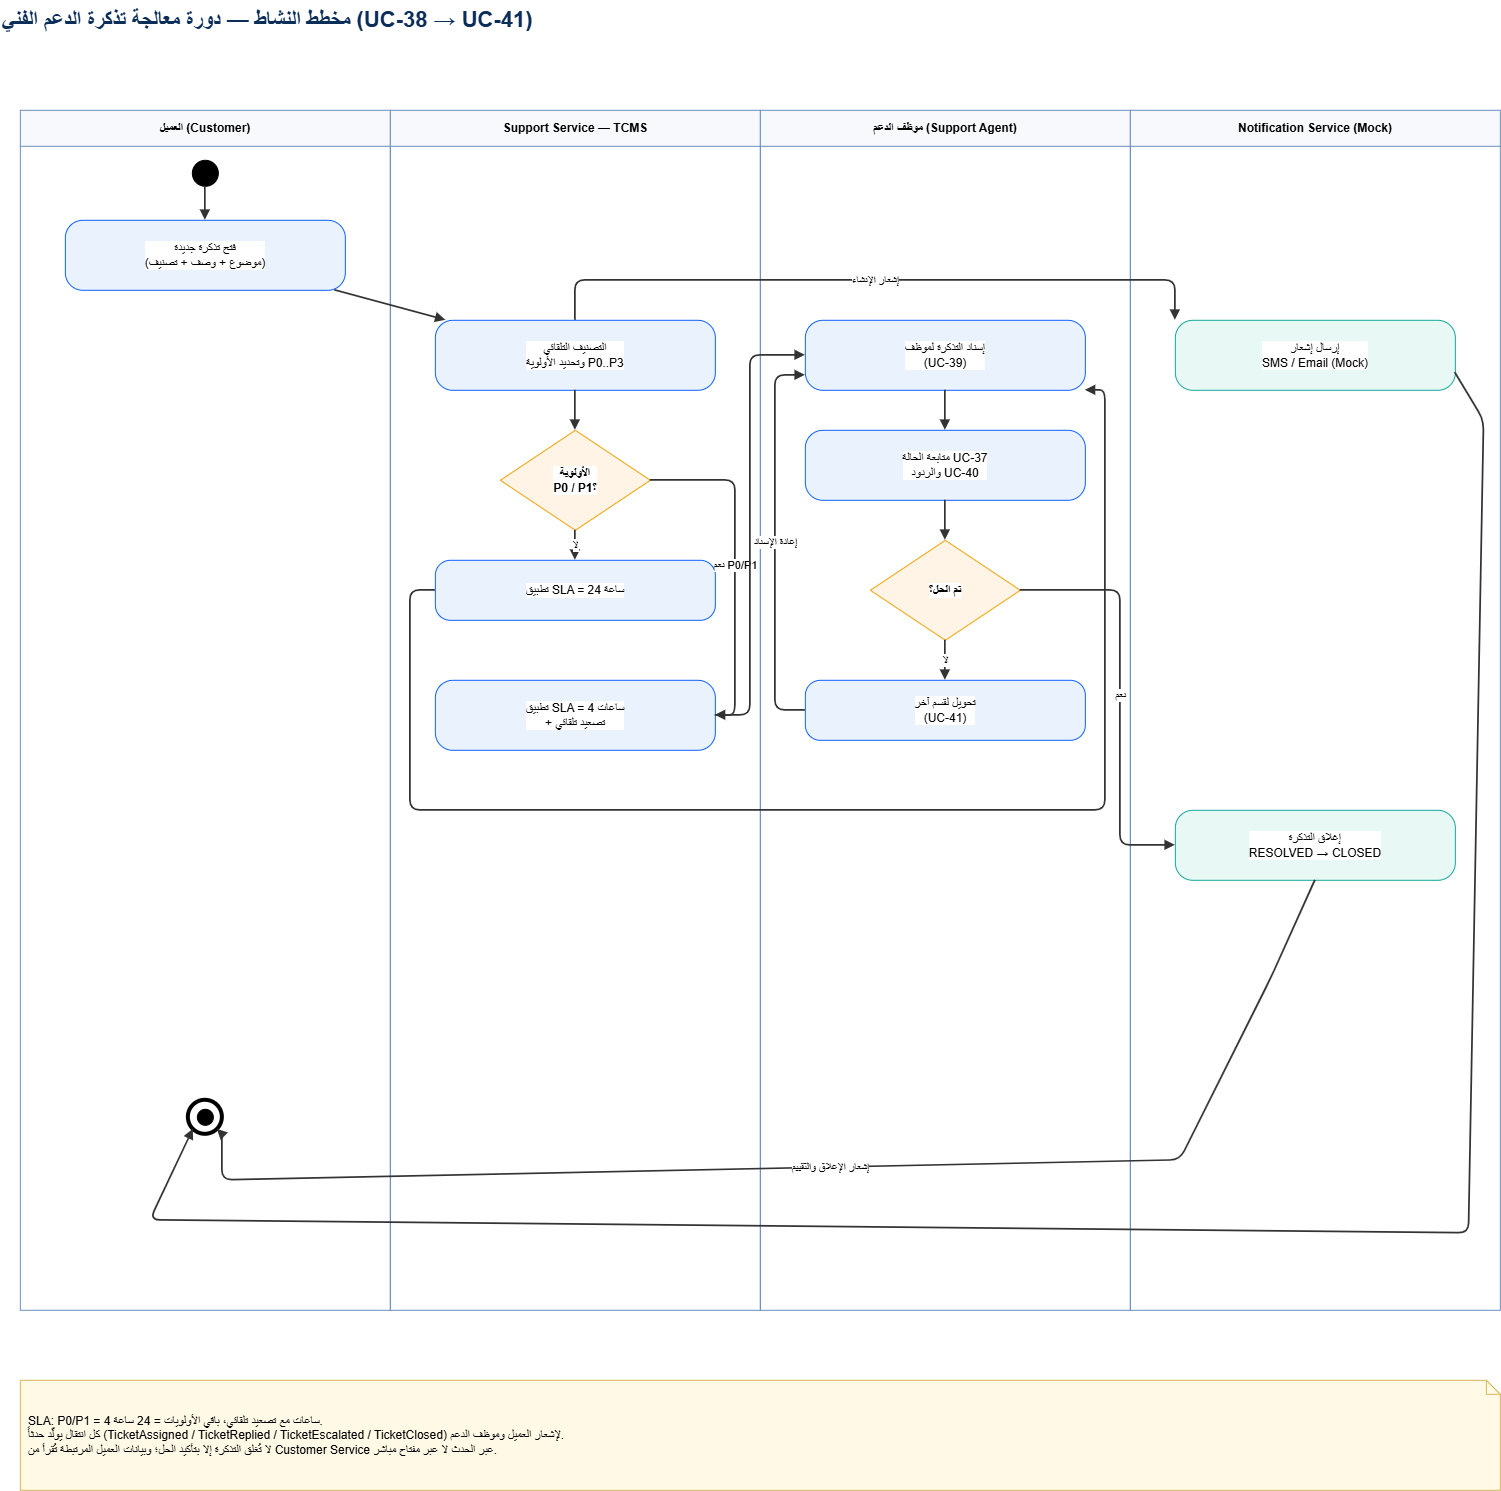

The diagram above was exported from draw.io. Its source (the exported page's mxGraphModel, read from the mxfile embedded in the PNG):
<mxGraphModel dx="1517" dy="1874" grid="1" gridSize="10" guides="1" tooltips="1" connect="1" arrows="1" fold="1" page="1" pageScale="1" pageWidth="1654" pageHeight="1680" math="0" shadow="0">
  <root>
    <mxCell id="0" />
    <mxCell id="1" parent="0" />
    <mxCell id="title_tcms-act-ticket" parent="1" style="text;html=1;align=left;fontSize=22;fontStyle=1;fontColor=#0B2E59;verticalAlign=middle;" value="مخطط النشاط — دورة معالجة تذكرة الدعم الفني (UC-38 → UC-41)" vertex="1">
      <mxGeometry height="40" width="1250" x="40" y="20" as="geometry" />
    </mxCell>
    <mxCell id="t1" parent="1" style="swimlane;whiteSpace=wrap;html=1;startSize=36;fillColor=#F7F9FC;strokeColor=#6c8ebf;fontStyle=1;horizontal=1;" value="العميل (Customer)" vertex="1">
      <mxGeometry height="1200" width="370" x="60" y="130" as="geometry" />
    </mxCell>
    <mxCell id="ts" parent="t1" style="ellipse;whiteSpace=wrap;html=1;fillColor=#000000;strokeColor=#000000;" value="" vertex="1">
      <mxGeometry height="26" width="26" x="172" y="50" as="geometry" />
    </mxCell>
    <mxCell id="c1" parent="t1" style="rounded=1;whiteSpace=wrap;html=1;arcSize=25;fillColor=#EAF2FD;strokeColor=#0F62FE;labelBackgroundColor=#FFFFFF;" value="فتح تذكرة جديدة&#10;(موضوع + وصف + تصنيف)" vertex="1">
      <mxGeometry height="70" width="280" x="45" y="110" as="geometry" />
    </mxCell>
    <mxCell id="tf" parent="t1" style="ellipse;whiteSpace=wrap;html=1;fillColor=#FFFFFF;strokeColor=#000000;strokeWidth=4;" value="" vertex="1">
      <mxGeometry height="34" width="34" x="168" y="990" as="geometry" />
    </mxCell>
    <mxCell id="tf_i" parent="t1" style="ellipse;whiteSpace=wrap;html=1;fillColor=#000000;strokeColor=#000000;" value="" vertex="1">
      <mxGeometry height="16" width="16" x="177" y="999" as="geometry" />
    </mxCell>
    <mxCell id="t2" parent="1" style="swimlane;whiteSpace=wrap;html=1;startSize=36;fillColor=#F7F9FC;strokeColor=#6c8ebf;fontStyle=1;horizontal=1;" value="Support Service — TCMS" vertex="1">
      <mxGeometry height="1200" width="370" x="430" y="130" as="geometry" />
    </mxCell>
    <mxCell id="c2" parent="t2" style="rounded=1;whiteSpace=wrap;html=1;arcSize=25;fillColor=#EAF2FD;strokeColor=#0F62FE;labelBackgroundColor=#FFFFFF;" value="التصنيف التلقائي&#10;وتحديد الأولوية P0..P3" vertex="1">
      <mxGeometry height="70" width="280" x="45" y="210" as="geometry" />
    </mxCell>
    <mxCell id="cd" parent="t2" style="rhombus;whiteSpace=wrap;html=1;fillColor=#FFF4E5;strokeColor=#F1A208;fontStyle=1;labelBackgroundColor=#FFFFFF;" value="الأولوية&#10;P0 / P1؟" vertex="1">
      <mxGeometry height="100" width="150" x="110" y="320" as="geometry" />
    </mxCell>
    <mxCell id="c4" parent="t2" style="rounded=1;whiteSpace=wrap;html=1;arcSize=25;fillColor=#EAF2FD;strokeColor=#0F62FE;labelBackgroundColor=#FFFFFF;" value="تطبيق SLA = 24 ساعة" vertex="1">
      <mxGeometry height="60" width="280" x="45" y="450" as="geometry" />
    </mxCell>
    <mxCell id="c3" parent="t2" style="rounded=1;whiteSpace=wrap;html=1;arcSize=25;fillColor=#EAF2FD;strokeColor=#0F62FE;labelBackgroundColor=#FFFFFF;" value="تطبيق SLA = 4 ساعات&#10;+ تصعيد تلقائي" vertex="1">
      <mxGeometry height="70" width="280" x="45" y="570" as="geometry" />
    </mxCell>
    <mxCell id="t3" parent="1" style="swimlane;whiteSpace=wrap;html=1;startSize=36;fillColor=#F7F9FC;strokeColor=#6c8ebf;fontStyle=1;horizontal=1;" value="موظف الدعم (Support Agent)" vertex="1">
      <mxGeometry height="1200" width="370" x="800" y="130" as="geometry" />
    </mxCell>
    <mxCell id="c5" parent="t3" style="rounded=1;whiteSpace=wrap;html=1;arcSize=25;fillColor=#EAF2FD;strokeColor=#0F62FE;labelBackgroundColor=#FFFFFF;" value="إسناد التذكرة لموظف&#10;(UC-39)" vertex="1">
      <mxGeometry height="70" width="280" x="45" y="210" as="geometry" />
    </mxCell>
    <mxCell id="c6" parent="t3" style="rounded=1;whiteSpace=wrap;html=1;arcSize=25;fillColor=#EAF2FD;strokeColor=#0F62FE;labelBackgroundColor=#FFFFFF;" value="متابعة الحالة UC-37&#10;والردود UC-40" vertex="1">
      <mxGeometry height="70" width="280" x="45" y="320" as="geometry" />
    </mxCell>
    <mxCell id="cd2" parent="t3" style="rhombus;whiteSpace=wrap;html=1;fillColor=#FFF4E5;strokeColor=#F1A208;fontStyle=1;labelBackgroundColor=#FFFFFF;" value="تم الحل؟" vertex="1">
      <mxGeometry height="100" width="150" x="110" y="430" as="geometry" />
    </mxCell>
    <mxCell id="c7" parent="t3" style="rounded=1;whiteSpace=wrap;html=1;arcSize=25;fillColor=#EAF2FD;strokeColor=#0F62FE;labelBackgroundColor=#FFFFFF;" value="تحويل لقسم آخر&#10;(UC-41)" vertex="1">
      <mxGeometry height="60" width="280" x="45" y="570" as="geometry" />
    </mxCell>
    <mxCell id="t4" parent="1" style="swimlane;whiteSpace=wrap;html=1;startSize=36;fillColor=#F7F9FC;strokeColor=#6c8ebf;fontStyle=1;horizontal=1;" value="Notification Service (Mock)" vertex="1">
      <mxGeometry height="1200" width="370" x="1170" y="130" as="geometry" />
    </mxCell>
    <mxCell id="c9" parent="t4" style="rounded=1;whiteSpace=wrap;html=1;arcSize=25;fillColor=#E8F8F5;strokeColor=#14A99B;labelBackgroundColor=#FFFFFF;" value="إرسال إشعار&#10;SMS / Email (Mock)" vertex="1">
      <mxGeometry height="70" width="280" x="45" y="210" as="geometry" />
    </mxCell>
    <mxCell id="c8" parent="t4" style="rounded=1;whiteSpace=wrap;html=1;arcSize=25;fillColor=#E8F8F5;strokeColor=#14A99B;labelBackgroundColor=#FFFFFF;" value="إغلاق التذكرة&#10;RESOLVED → CLOSED" vertex="1">
      <mxGeometry height="70" width="280" x="45" y="700" as="geometry" />
    </mxCell>
    <mxCell id="r1" edge="1" parent="1" source="ts" style="endArrow=block;endFill=1;html=1;strokeWidth=1.7;strokeColor=#333333;labelBackgroundColor=#FFFFFF;fontSize=11;" target="c1" value="">
      <mxGeometry relative="1" as="geometry" />
    </mxCell>
    <mxCell id="r2" edge="1" parent="1" source="c1" style="endArrow=block;endFill=1;html=1;strokeWidth=1.7;strokeColor=#333333;labelBackgroundColor=#FFFFFF;fontSize=11;" target="c2" value="">
      <mxGeometry relative="1" as="geometry" />
    </mxCell>
    <mxCell id="r3" edge="1" parent="1" source="c2" style="endArrow=block;endFill=1;html=1;strokeWidth=1.7;strokeColor=#333333;labelBackgroundColor=#FFFFFF;fontSize=11;" target="cd" value="">
      <mxGeometry relative="1" as="geometry" />
    </mxCell>
    <mxCell id="r4" edge="1" parent="1" source="cd" style="endArrow=block;endFill=1;html=1;strokeWidth=1.7;strokeColor=#333333;labelBackgroundColor=#FFFFFF;fontSize=11;" target="c4" value="لا">
      <mxGeometry relative="1" as="geometry">
        <Array as="points">
          <mxPoint x="615" y="550" />
          <mxPoint x="615" y="580" />
        </Array>
      </mxGeometry>
    </mxCell>
    <mxCell id="r5" edge="1" parent="1" source="cd" style="endArrow=block;endFill=1;html=1;strokeWidth=1.7;strokeColor=#333333;labelBackgroundColor=#FFFFFF;fontSize=11;" target="c3" value="نعم P0/P1">
      <mxGeometry relative="1" as="geometry">
        <Array as="points">
          <mxPoint x="690" y="500" />
          <mxPoint x="775" y="500" />
          <mxPoint x="775" y="735" />
          <mxPoint x="755" y="735" />
        </Array>
      </mxGeometry>
    </mxCell>
    <mxCell id="r6" edge="1" parent="1" source="c3" style="endArrow=block;endFill=1;html=1;strokeWidth=1.7;strokeColor=#333333;labelBackgroundColor=#FFFFFF;fontSize=11;" target="c5" value="">
      <mxGeometry relative="1" as="geometry">
        <Array as="points">
          <mxPoint x="790" y="735" />
          <mxPoint x="790" y="375" />
          <mxPoint x="845" y="375" />
        </Array>
      </mxGeometry>
    </mxCell>
    <mxCell id="r7" edge="1" parent="1" source="c4" style="endArrow=block;endFill=1;html=1;strokeWidth=1.7;strokeColor=#333333;labelBackgroundColor=#FFFFFF;fontSize=11;" target="c5" value="">
      <mxGeometry relative="1" as="geometry">
        <Array as="points">
          <mxPoint x="450" y="610" />
          <mxPoint x="450" y="830" />
          <mxPoint x="1145" y="830" />
          <mxPoint x="1145" y="410" />
          <mxPoint x="1125" y="410" />
        </Array>
      </mxGeometry>
    </mxCell>
    <mxCell id="r8" edge="1" parent="1" source="c5" style="endArrow=block;endFill=1;html=1;strokeWidth=1.7;strokeColor=#333333;labelBackgroundColor=#FFFFFF;fontSize=11;" target="c6" value="">
      <mxGeometry relative="1" as="geometry" />
    </mxCell>
    <mxCell id="r9" edge="1" parent="1" source="c6" style="endArrow=block;endFill=1;html=1;strokeWidth=1.7;strokeColor=#333333;labelBackgroundColor=#FFFFFF;fontSize=11;" target="cd2" value="">
      <mxGeometry relative="1" as="geometry" />
    </mxCell>
    <mxCell id="r10" edge="1" parent="1" source="cd2" style="endArrow=block;endFill=1;html=1;strokeWidth=1.7;strokeColor=#333333;labelBackgroundColor=#FFFFFF;fontSize=11;" target="c8" value="نعم">
      <mxGeometry relative="1" as="geometry">
        <Array as="points">
          <mxPoint x="1160" y="610" />
          <mxPoint x="1160" y="865" />
          <mxPoint x="1215" y="865" />
        </Array>
      </mxGeometry>
    </mxCell>
    <mxCell id="r11" edge="1" parent="1" source="cd2" style="endArrow=block;endFill=1;html=1;strokeWidth=1.7;strokeColor=#333333;labelBackgroundColor=#FFFFFF;fontSize=11;" target="c7" value="لا">
      <mxGeometry relative="1" as="geometry" />
    </mxCell>
    <mxCell id="r12" edge="1" parent="1" source="c7" style="endArrow=block;endFill=1;html=1;strokeWidth=1.7;strokeColor=#333333;labelBackgroundColor=#FFFFFF;fontSize=11;" target="c5" value="إعادة الإسناد">
      <mxGeometry relative="1" as="geometry">
        <Array as="points">
          <mxPoint x="845" y="730" />
          <mxPoint x="815" y="730" />
          <mxPoint x="815" y="395" />
          <mxPoint x="845" y="395" />
        </Array>
      </mxGeometry>
    </mxCell>
    <mxCell id="r13" edge="1" parent="1" source="c2" style="endArrow=block;endFill=1;html=1;strokeWidth=1.7;strokeColor=#333333;labelBackgroundColor=#FFFFFF;fontSize=11;" target="c9" value="إشعار الإنشاء">
      <mxGeometry relative="1" as="geometry">
        <Array as="points">
          <mxPoint x="615" y="340" />
          <mxPoint x="615" y="300" />
          <mxPoint x="1215" y="300" />
          <mxPoint x="1215" y="340" />
        </Array>
      </mxGeometry>
    </mxCell>
    <mxCell id="r14" edge="1" parent="1" source="c8" style="endArrow=block;endFill=1;html=1;strokeWidth=1.7;strokeColor=#333333;labelBackgroundColor=#FFFFFF;fontSize=11;exitX=0.5;exitY=1;exitDx=0;exitDy=0;" target="tf" value="إشعار الإغلاق والتقييم">
      <mxGeometry relative="1" as="geometry">
        <Array as="points">
          <mxPoint x="1310" y="1000" />
          <mxPoint x="1220" y="1180" />
          <mxPoint x="262" y="1200" />
          <mxPoint x="262" y="1154" />
        </Array>
      </mxGeometry>
    </mxCell>
    <mxCell id="nt_t" parent="1" style="shape=note;whiteSpace=wrap;html=1;size=14;fillColor=#fff9e6;strokeColor=#d6b656;align=left;spacingLeft=6;" value="SLA: P0/P1 = 4 ساعات مع تصعيد تلقائي، باقي الأولويات = 24 ساعة.&#10;كل انتقال يولّد حدثاً (TicketAssigned / TicketReplied / TicketEscalated / TicketClosed) لإشعار العميل وموظف الدعم.&#10;لا تُغلق التذكرة إلا بتأكيد الحل؛ وبيانات العميل المرتبطة تُقرأ من Customer Service عبر الحدث لا عبر مفتاح مباشر." vertex="1">
      <mxGeometry height="110" width="1480" x="60" y="1400" as="geometry" />
    </mxCell>
    <mxCell id="r15" edge="1" parent="1" source="c9" style="endArrow=block;endFill=1;html=1;strokeWidth=1.7;strokeColor=#333333;labelBackgroundColor=#FFFFFF;fontSize=11;exitX=1;exitY=0.75;exitDx=0;exitDy=0;entryX=0;entryY=1;entryDx=0;entryDy=0;" target="tf" value="">
      <mxGeometry relative="1" as="geometry">
        <Array as="points">
          <mxPoint x="1523.67" y="440" />
          <mxPoint x="1508.67" y="1253" />
          <mxPoint x="189.9999999999999" y="1240" />
        </Array>
        <mxPoint x="1405" y="390" as="sourcePoint" />
        <mxPoint x="258.6700000000002" y="1154" as="targetPoint" />
      </mxGeometry>
    </mxCell>
  </root>
</mxGraphModel>